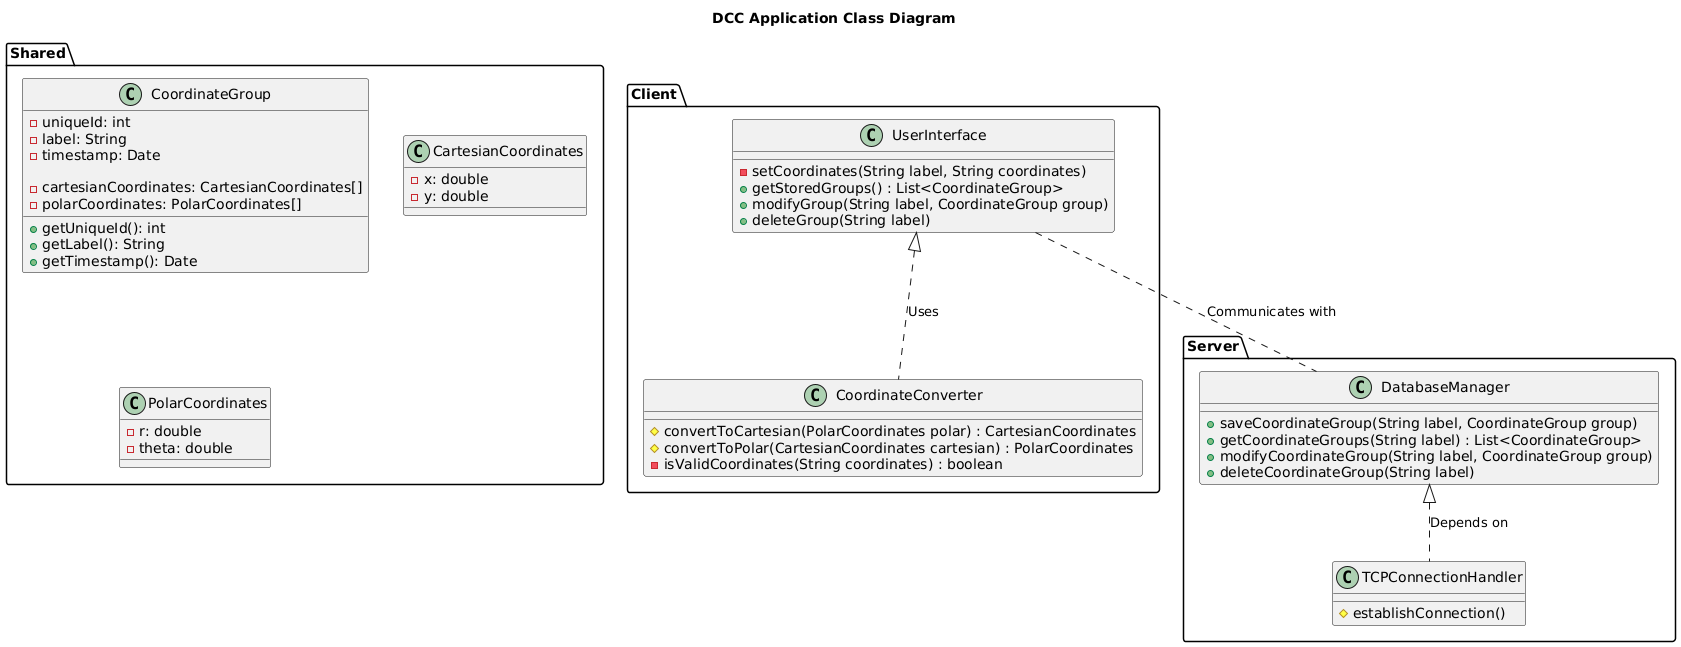

The diagram above was rendered by PlantUML. Its source (embedded in the PNG):
@startuml
title DCC Application Class Diagram

package "Client" {
  class UserInterface {
    - setCoordinates(String label, String coordinates)
    + getStoredGroups() : List<CoordinateGroup> 
    + modifyGroup(String label, CoordinateGroup group)
    + deleteGroup(String label)
  }

  class CoordinateConverter {
    # convertToCartesian(PolarCoordinates polar) : CartesianCoordinates
    # convertToPolar(CartesianCoordinates cartesian) : PolarCoordinates
    - isValidCoordinates(String coordinates) : boolean
  }
}

package "Server" {
  class DatabaseManager {
    + saveCoordinateGroup(String label, CoordinateGroup group) 
    + getCoordinateGroups(String label) : List<CoordinateGroup>
    + modifyCoordinateGroup(String label, CoordinateGroup group)
    + deleteCoordinateGroup(String label) 
  }

  class TCPConnectionHandler {
    # establishConnection()
  }
}

package "Shared" {
  class CoordinateGroup {
    - uniqueId: int
    - label: String
    - timestamp: Date

    - cartesianCoordinates: CartesianCoordinates[]
    - polarCoordinates: PolarCoordinates[]
    
    + getUniqueId(): int 
    + getLabel(): String 
    + getTimestamp(): Date 
  }

  class CartesianCoordinates {
    - x: double
    - y: double
  }

  class PolarCoordinates {
    - r: double
    - theta: double
  }
}

UserInterface <|.. CoordinateConverter : Uses
DatabaseManager <|.. TCPConnectionHandler : Depends on
UserInterface .. DatabaseManager : Communicates with
@enduml